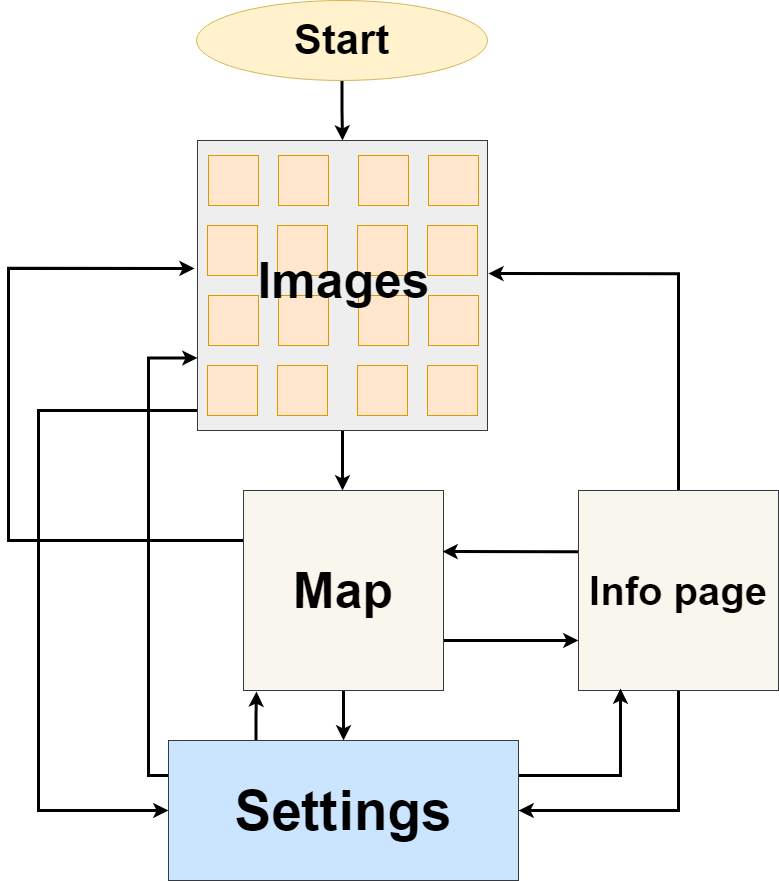

The diagram above was exported from draw.io. Its source (the exported page's mxGraphModel, read from the mxfile embedded in the PNG):
<mxGraphModel dx="1793" dy="955" grid="1" gridSize="10" guides="1" tooltips="1" connect="1" arrows="1" fold="1" page="1" pageScale="1" pageWidth="827" pageHeight="1169" math="0" shadow="0">
  <root>
    <mxCell id="0" />
    <mxCell id="1" parent="0" />
    <mxCell id="HZcjBiIHm_8EPDBsgFRW-37" style="edgeStyle=orthogonalEdgeStyle;rounded=0;orthogonalLoop=1;jettySize=auto;html=1;exitX=0.5;exitY=1;exitDx=0;exitDy=0;entryX=0.5;entryY=0;entryDx=0;entryDy=0;strokeWidth=3;" edge="1" parent="1" source="HZcjBiIHm_8EPDBsgFRW-1" target="HZcjBiIHm_8EPDBsgFRW-2">
      <mxGeometry relative="1" as="geometry" />
    </mxCell>
    <mxCell id="HZcjBiIHm_8EPDBsgFRW-1" value="&lt;font size=&quot;1&quot; style=&quot;&quot;&gt;&lt;b style=&quot;font-size: 42px;&quot;&gt;Start&lt;/b&gt;&lt;/font&gt;" style="ellipse;whiteSpace=wrap;html=1;fillColor=#fff2cc;strokeColor=#d6b656;" vertex="1" parent="1">
      <mxGeometry x="268" y="20" width="291" height="80" as="geometry" />
    </mxCell>
    <mxCell id="HZcjBiIHm_8EPDBsgFRW-21" value="" style="edgeStyle=orthogonalEdgeStyle;rounded=0;orthogonalLoop=1;jettySize=auto;html=1;strokeWidth=3;" edge="1" parent="1" source="HZcjBiIHm_8EPDBsgFRW-2" target="HZcjBiIHm_8EPDBsgFRW-20">
      <mxGeometry relative="1" as="geometry">
        <Array as="points">
          <mxPoint x="414" y="510" />
          <mxPoint x="414" y="510" />
        </Array>
      </mxGeometry>
    </mxCell>
    <mxCell id="HZcjBiIHm_8EPDBsgFRW-33" style="edgeStyle=orthogonalEdgeStyle;rounded=0;orthogonalLoop=1;jettySize=auto;html=1;exitX=0.5;exitY=1;exitDx=0;exitDy=0;entryX=0;entryY=0.5;entryDx=0;entryDy=0;strokeWidth=3;" edge="1" parent="1" source="HZcjBiIHm_8EPDBsgFRW-2" target="HZcjBiIHm_8EPDBsgFRW-30">
      <mxGeometry relative="1" as="geometry">
        <Array as="points">
          <mxPoint x="415" y="430" />
          <mxPoint x="110" y="430" />
          <mxPoint x="110" y="770" />
        </Array>
      </mxGeometry>
    </mxCell>
    <mxCell id="HZcjBiIHm_8EPDBsgFRW-2" value="" style="whiteSpace=wrap;html=1;aspect=fixed;fillColor=#eeeeee;strokeColor=#36393d;" vertex="1" parent="1">
      <mxGeometry x="269" y="160" width="290" height="290" as="geometry" />
    </mxCell>
    <mxCell id="HZcjBiIHm_8EPDBsgFRW-3" value="" style="whiteSpace=wrap;html=1;aspect=fixed;fillColor=#ffe6cc;strokeColor=#d79b00;" vertex="1" parent="1">
      <mxGeometry x="280" y="175" width="50" height="50" as="geometry" />
    </mxCell>
    <mxCell id="HZcjBiIHm_8EPDBsgFRW-4" value="" style="whiteSpace=wrap;html=1;aspect=fixed;fillColor=#ffe6cc;strokeColor=#d79b00;" vertex="1" parent="1">
      <mxGeometry x="350" y="175" width="50" height="50" as="geometry" />
    </mxCell>
    <mxCell id="HZcjBiIHm_8EPDBsgFRW-5" value="" style="whiteSpace=wrap;html=1;aspect=fixed;fillColor=#ffe6cc;strokeColor=#d79b00;" vertex="1" parent="1">
      <mxGeometry x="430" y="175" width="50" height="50" as="geometry" />
    </mxCell>
    <mxCell id="HZcjBiIHm_8EPDBsgFRW-7" value="" style="whiteSpace=wrap;html=1;aspect=fixed;fillColor=#ffe6cc;strokeColor=#d79b00;" vertex="1" parent="1">
      <mxGeometry x="500" y="175" width="50" height="50" as="geometry" />
    </mxCell>
    <mxCell id="HZcjBiIHm_8EPDBsgFRW-8" value="" style="whiteSpace=wrap;html=1;aspect=fixed;fillColor=#ffe6cc;strokeColor=#d79b00;" vertex="1" parent="1">
      <mxGeometry x="279" y="245" width="50" height="50" as="geometry" />
    </mxCell>
    <mxCell id="HZcjBiIHm_8EPDBsgFRW-9" value="" style="whiteSpace=wrap;html=1;aspect=fixed;fillColor=#ffe6cc;strokeColor=#d79b00;" vertex="1" parent="1">
      <mxGeometry x="349" y="245" width="50" height="50" as="geometry" />
    </mxCell>
    <mxCell id="HZcjBiIHm_8EPDBsgFRW-10" value="" style="whiteSpace=wrap;html=1;aspect=fixed;fillColor=#ffe6cc;strokeColor=#d79b00;" vertex="1" parent="1">
      <mxGeometry x="429" y="245" width="50" height="50" as="geometry" />
    </mxCell>
    <mxCell id="HZcjBiIHm_8EPDBsgFRW-11" value="" style="whiteSpace=wrap;html=1;aspect=fixed;fillColor=#ffe6cc;strokeColor=#d79b00;" vertex="1" parent="1">
      <mxGeometry x="499" y="245" width="50" height="50" as="geometry" />
    </mxCell>
    <mxCell id="HZcjBiIHm_8EPDBsgFRW-12" value="" style="whiteSpace=wrap;html=1;aspect=fixed;fillColor=#ffe6cc;strokeColor=#d79b00;" vertex="1" parent="1">
      <mxGeometry x="280" y="315" width="50" height="50" as="geometry" />
    </mxCell>
    <mxCell id="HZcjBiIHm_8EPDBsgFRW-13" value="" style="whiteSpace=wrap;html=1;aspect=fixed;fillColor=#ffe6cc;strokeColor=#d79b00;" vertex="1" parent="1">
      <mxGeometry x="350" y="315" width="50" height="50" as="geometry" />
    </mxCell>
    <mxCell id="HZcjBiIHm_8EPDBsgFRW-14" value="" style="whiteSpace=wrap;html=1;aspect=fixed;fillColor=#ffe6cc;strokeColor=#d79b00;" vertex="1" parent="1">
      <mxGeometry x="430" y="315" width="50" height="50" as="geometry" />
    </mxCell>
    <mxCell id="HZcjBiIHm_8EPDBsgFRW-15" value="" style="whiteSpace=wrap;html=1;aspect=fixed;fillColor=#ffe6cc;strokeColor=#d79b00;" vertex="1" parent="1">
      <mxGeometry x="500" y="315" width="50" height="50" as="geometry" />
    </mxCell>
    <mxCell id="HZcjBiIHm_8EPDBsgFRW-16" value="" style="whiteSpace=wrap;html=1;aspect=fixed;fillColor=#ffe6cc;strokeColor=#d79b00;" vertex="1" parent="1">
      <mxGeometry x="279" y="385" width="50" height="50" as="geometry" />
    </mxCell>
    <mxCell id="HZcjBiIHm_8EPDBsgFRW-17" value="" style="whiteSpace=wrap;html=1;aspect=fixed;fillColor=#ffe6cc;strokeColor=#d79b00;" vertex="1" parent="1">
      <mxGeometry x="349" y="385" width="50" height="50" as="geometry" />
    </mxCell>
    <mxCell id="HZcjBiIHm_8EPDBsgFRW-18" value="" style="whiteSpace=wrap;html=1;aspect=fixed;fillColor=#ffe6cc;strokeColor=#d79b00;" vertex="1" parent="1">
      <mxGeometry x="429" y="385" width="50" height="50" as="geometry" />
    </mxCell>
    <mxCell id="HZcjBiIHm_8EPDBsgFRW-19" value="" style="whiteSpace=wrap;html=1;aspect=fixed;fillColor=#ffe6cc;strokeColor=#d79b00;" vertex="1" parent="1">
      <mxGeometry x="499" y="385" width="50" height="50" as="geometry" />
    </mxCell>
    <mxCell id="HZcjBiIHm_8EPDBsgFRW-24" style="edgeStyle=orthogonalEdgeStyle;rounded=0;orthogonalLoop=1;jettySize=auto;html=1;exitX=0;exitY=0.25;exitDx=0;exitDy=0;strokeWidth=3;entryX=-0.01;entryY=0.441;entryDx=0;entryDy=0;entryPerimeter=0;exitPerimeter=0;" edge="1" parent="1" source="HZcjBiIHm_8EPDBsgFRW-20" target="HZcjBiIHm_8EPDBsgFRW-2">
      <mxGeometry relative="1" as="geometry">
        <mxPoint x="200" y="250" as="targetPoint" />
        <Array as="points">
          <mxPoint x="80" y="560" />
          <mxPoint x="80" y="288" />
        </Array>
      </mxGeometry>
    </mxCell>
    <mxCell id="HZcjBiIHm_8EPDBsgFRW-31" style="edgeStyle=orthogonalEdgeStyle;rounded=0;orthogonalLoop=1;jettySize=auto;html=1;exitX=0.5;exitY=1;exitDx=0;exitDy=0;entryX=0.5;entryY=0;entryDx=0;entryDy=0;strokeWidth=3;" edge="1" parent="1" source="HZcjBiIHm_8EPDBsgFRW-20" target="HZcjBiIHm_8EPDBsgFRW-30">
      <mxGeometry relative="1" as="geometry" />
    </mxCell>
    <mxCell id="HZcjBiIHm_8EPDBsgFRW-34" style="edgeStyle=orthogonalEdgeStyle;rounded=0;orthogonalLoop=1;jettySize=auto;html=1;exitX=1;exitY=0.75;exitDx=0;exitDy=0;entryX=0;entryY=0.75;entryDx=0;entryDy=0;strokeWidth=3;" edge="1" parent="1" source="HZcjBiIHm_8EPDBsgFRW-20" target="HZcjBiIHm_8EPDBsgFRW-26">
      <mxGeometry relative="1" as="geometry" />
    </mxCell>
    <mxCell id="HZcjBiIHm_8EPDBsgFRW-20" value="&lt;font style=&quot;font-size: 50px;&quot;&gt;&lt;b&gt;Map&lt;/b&gt;&lt;/font&gt;" style="whiteSpace=wrap;html=1;aspect=fixed;fillColor=#f9f7ed;strokeColor=#36393d;" vertex="1" parent="1">
      <mxGeometry x="315" y="510" width="200" height="200" as="geometry" />
    </mxCell>
    <mxCell id="HZcjBiIHm_8EPDBsgFRW-22" value="&lt;font size=&quot;1&quot; style=&quot;&quot;&gt;&lt;b style=&quot;font-size: 50px;&quot;&gt;Images&lt;/b&gt;&lt;/font&gt;" style="text;html=1;align=center;verticalAlign=middle;resizable=0;points=[];autosize=1;strokeColor=none;fillColor=none;" vertex="1" parent="1">
      <mxGeometry x="315" y="265" width="200" height="70" as="geometry" />
    </mxCell>
    <mxCell id="HZcjBiIHm_8EPDBsgFRW-28" value="" style="edgeStyle=orthogonalEdgeStyle;rounded=0;orthogonalLoop=1;jettySize=auto;html=1;entryX=0.995;entryY=0.305;entryDx=0;entryDy=0;entryPerimeter=0;strokeWidth=3;exitX=-0.001;exitY=0.306;exitDx=0;exitDy=0;exitPerimeter=0;" edge="1" parent="1" source="HZcjBiIHm_8EPDBsgFRW-26" target="HZcjBiIHm_8EPDBsgFRW-20">
      <mxGeometry relative="1" as="geometry">
        <Array as="points">
          <mxPoint x="630" y="571" />
          <mxPoint x="630" y="571" />
        </Array>
      </mxGeometry>
    </mxCell>
    <mxCell id="HZcjBiIHm_8EPDBsgFRW-29" style="edgeStyle=orthogonalEdgeStyle;rounded=0;orthogonalLoop=1;jettySize=auto;html=1;exitX=0.5;exitY=0;exitDx=0;exitDy=0;entryX=1.003;entryY=0.459;entryDx=0;entryDy=0;entryPerimeter=0;strokeWidth=3;" edge="1" parent="1" source="HZcjBiIHm_8EPDBsgFRW-26" target="HZcjBiIHm_8EPDBsgFRW-2">
      <mxGeometry relative="1" as="geometry" />
    </mxCell>
    <mxCell id="HZcjBiIHm_8EPDBsgFRW-32" style="edgeStyle=orthogonalEdgeStyle;rounded=0;orthogonalLoop=1;jettySize=auto;html=1;exitX=0.5;exitY=1;exitDx=0;exitDy=0;entryX=1;entryY=0.5;entryDx=0;entryDy=0;strokeWidth=3;" edge="1" parent="1" source="HZcjBiIHm_8EPDBsgFRW-26" target="HZcjBiIHm_8EPDBsgFRW-30">
      <mxGeometry relative="1" as="geometry" />
    </mxCell>
    <mxCell id="HZcjBiIHm_8EPDBsgFRW-26" value="&lt;font size=&quot;1&quot; style=&quot;&quot;&gt;&lt;b style=&quot;font-size: 40px;&quot;&gt;Info page&lt;/b&gt;&lt;/font&gt;" style="whiteSpace=wrap;html=1;aspect=fixed;fillColor=#f9f7ed;strokeColor=#36393d;" vertex="1" parent="1">
      <mxGeometry x="650" y="510" width="200" height="200" as="geometry" />
    </mxCell>
    <mxCell id="HZcjBiIHm_8EPDBsgFRW-38" style="edgeStyle=orthogonalEdgeStyle;rounded=0;orthogonalLoop=1;jettySize=auto;html=1;exitX=1;exitY=0.25;exitDx=0;exitDy=0;entryX=0.21;entryY=0.99;entryDx=0;entryDy=0;entryPerimeter=0;strokeWidth=3;" edge="1" parent="1" source="HZcjBiIHm_8EPDBsgFRW-30" target="HZcjBiIHm_8EPDBsgFRW-26">
      <mxGeometry relative="1" as="geometry" />
    </mxCell>
    <mxCell id="HZcjBiIHm_8EPDBsgFRW-39" style="edgeStyle=orthogonalEdgeStyle;rounded=0;orthogonalLoop=1;jettySize=auto;html=1;exitX=0.25;exitY=0;exitDx=0;exitDy=0;entryX=0.065;entryY=1.005;entryDx=0;entryDy=0;entryPerimeter=0;strokeWidth=3;" edge="1" parent="1" source="HZcjBiIHm_8EPDBsgFRW-30" target="HZcjBiIHm_8EPDBsgFRW-20">
      <mxGeometry relative="1" as="geometry" />
    </mxCell>
    <mxCell id="HZcjBiIHm_8EPDBsgFRW-40" style="edgeStyle=orthogonalEdgeStyle;rounded=0;orthogonalLoop=1;jettySize=auto;html=1;exitX=0;exitY=0.25;exitDx=0;exitDy=0;entryX=0;entryY=0.75;entryDx=0;entryDy=0;strokeWidth=3;" edge="1" parent="1" source="HZcjBiIHm_8EPDBsgFRW-30" target="HZcjBiIHm_8EPDBsgFRW-2">
      <mxGeometry relative="1" as="geometry">
        <Array as="points">
          <mxPoint x="220" y="795" />
          <mxPoint x="220" y="378" />
        </Array>
      </mxGeometry>
    </mxCell>
    <mxCell id="HZcjBiIHm_8EPDBsgFRW-30" value="&lt;font style=&quot;font-size: 55px;&quot;&gt;&lt;b&gt;Settings&lt;/b&gt;&lt;/font&gt;" style="rounded=0;whiteSpace=wrap;html=1;fillColor=#cce5ff;strokeColor=#36393d;" vertex="1" parent="1">
      <mxGeometry x="240" y="760" width="350" height="140" as="geometry" />
    </mxCell>
  </root>
</mxGraphModel>